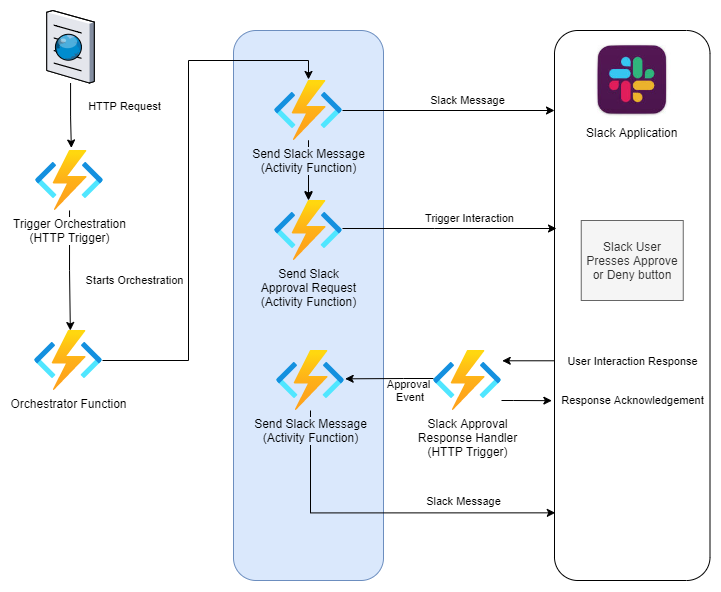

The diagram above was exported from draw.io. Its source (the exported page's mxGraphModel, read from the mxfile embedded in the PNG):
<mxGraphModel dx="981" dy="650" grid="1" gridSize="10" guides="1" tooltips="1" connect="1" arrows="1" fold="1" page="1" pageScale="1" pageWidth="850" pageHeight="1100" math="0" shadow="0">
  <root>
    <mxCell id="0" />
    <mxCell id="1" parent="0" />
    <mxCell id="2ZsOjp_2QYbUbKJvPq5D-7" value="" style="rounded=1;whiteSpace=wrap;html=1;" parent="1" vertex="1">
      <mxGeometry x="731" y="90" width="155.5" height="550" as="geometry" />
    </mxCell>
    <mxCell id="2ZsOjp_2QYbUbKJvPq5D-25" value="" style="rounded=1;whiteSpace=wrap;html=1;fillColor=#dae8fc;strokeColor=#6c8ebf;" parent="1" vertex="1">
      <mxGeometry x="410" y="90" width="150" height="550" as="geometry" />
    </mxCell>
    <mxCell id="2ZsOjp_2QYbUbKJvPq5D-23" style="edgeStyle=orthogonalEdgeStyle;rounded=0;orthogonalLoop=1;jettySize=auto;html=1;entryX=1.01;entryY=0.172;entryDx=0;entryDy=0;entryPerimeter=0;" parent="1" source="2ZsOjp_2QYbUbKJvPq5D-7" edge="1" target="2ZsOjp_2QYbUbKJvPq5D-21">
      <mxGeometry relative="1" as="geometry">
        <mxPoint x="690" y="410" as="targetPoint" />
        <Array as="points">
          <mxPoint x="679" y="420" />
        </Array>
      </mxGeometry>
    </mxCell>
    <mxCell id="2ZsOjp_2QYbUbKJvPq5D-24" value="User Interaction Response" style="edgeLabel;html=1;align=center;verticalAlign=middle;resizable=0;points=[];" parent="2ZsOjp_2QYbUbKJvPq5D-23" vertex="1" connectable="0">
      <mxGeometry x="0.2331" relative="1" as="geometry">
        <mxPoint x="110" as="offset" />
      </mxGeometry>
    </mxCell>
    <mxCell id="2ZsOjp_2QYbUbKJvPq5D-6" style="edgeStyle=orthogonalEdgeStyle;rounded=0;orthogonalLoop=1;jettySize=auto;html=1;entryX=0.527;entryY=0;entryDx=0;entryDy=0;entryPerimeter=0;" parent="1" source="2ZsOjp_2QYbUbKJvPq5D-1" target="2ZsOjp_2QYbUbKJvPq5D-2" edge="1">
      <mxGeometry relative="1" as="geometry" />
    </mxCell>
    <mxCell id="2ZsOjp_2QYbUbKJvPq5D-17" value="Starts Orchestration" style="edgeLabel;html=1;align=center;verticalAlign=middle;resizable=0;points=[];" parent="2ZsOjp_2QYbUbKJvPq5D-6" vertex="1" connectable="0">
      <mxGeometry x="0.2623" y="1" relative="1" as="geometry">
        <mxPoint x="63" y="-6" as="offset" />
      </mxGeometry>
    </mxCell>
    <mxCell id="2ZsOjp_2QYbUbKJvPq5D-1" value="Trigger Orchestration&lt;br&gt;(HTTP Trigger)" style="aspect=fixed;html=1;points=[];align=center;image;fontSize=12;image=img/lib/azure2/compute/Function_Apps.svg;" parent="1" vertex="1">
      <mxGeometry x="212" y="210" width="68" height="60" as="geometry" />
    </mxCell>
    <mxCell id="2ZsOjp_2QYbUbKJvPq5D-18" style="edgeStyle=orthogonalEdgeStyle;rounded=0;orthogonalLoop=1;jettySize=auto;html=1;entryX=0.5;entryY=-0.017;entryDx=0;entryDy=0;entryPerimeter=0;" parent="1" source="2ZsOjp_2QYbUbKJvPq5D-2" target="2ZsOjp_2QYbUbKJvPq5D-3" edge="1">
      <mxGeometry relative="1" as="geometry" />
    </mxCell>
    <mxCell id="2ZsOjp_2QYbUbKJvPq5D-2" value="Orchestrator Function" style="aspect=fixed;html=1;points=[];align=center;image;fontSize=12;image=img/lib/azure2/compute/Function_Apps.svg;" parent="1" vertex="1">
      <mxGeometry x="211" y="390" width="68" height="60" as="geometry" />
    </mxCell>
    <mxCell id="2ZsOjp_2QYbUbKJvPq5D-8" style="edgeStyle=orthogonalEdgeStyle;rounded=0;orthogonalLoop=1;jettySize=auto;html=1;" parent="1" source="2ZsOjp_2QYbUbKJvPq5D-3" edge="1">
      <mxGeometry relative="1" as="geometry">
        <mxPoint x="731" y="170" as="targetPoint" />
        <Array as="points" />
      </mxGeometry>
    </mxCell>
    <mxCell id="2ZsOjp_2QYbUbKJvPq5D-30" value="Slack Message" style="edgeLabel;html=1;align=center;verticalAlign=middle;resizable=0;points=[];" parent="2ZsOjp_2QYbUbKJvPq5D-8" vertex="1" connectable="0">
      <mxGeometry x="0.1745" y="2" relative="1" as="geometry">
        <mxPoint y="-8" as="offset" />
      </mxGeometry>
    </mxCell>
    <mxCell id="2ZsOjp_2QYbUbKJvPq5D-19" style="edgeStyle=orthogonalEdgeStyle;rounded=0;orthogonalLoop=1;jettySize=auto;html=1;entryX=0.5;entryY=-0.017;entryDx=0;entryDy=0;entryPerimeter=0;" parent="1" source="2ZsOjp_2QYbUbKJvPq5D-3" target="2ZsOjp_2QYbUbKJvPq5D-4" edge="1">
      <mxGeometry relative="1" as="geometry" />
    </mxCell>
    <mxCell id="2ZsOjp_2QYbUbKJvPq5D-26" value="" style="edgeStyle=orthogonalEdgeStyle;rounded=0;orthogonalLoop=1;jettySize=auto;html=1;" parent="1" source="2ZsOjp_2QYbUbKJvPq5D-3" target="2ZsOjp_2QYbUbKJvPq5D-4" edge="1">
      <mxGeometry relative="1" as="geometry" />
    </mxCell>
    <mxCell id="2ZsOjp_2QYbUbKJvPq5D-3" value="Send Slack Message&lt;br&gt;(Activity Function)" style="aspect=fixed;html=1;points=[];align=center;image;fontSize=12;image=img/lib/azure2/compute/Function_Apps.svg;labelBackgroundColor=#DAE8FC;" parent="1" vertex="1">
      <mxGeometry x="451" y="140" width="68" height="60" as="geometry" />
    </mxCell>
    <mxCell id="2ZsOjp_2QYbUbKJvPq5D-9" style="edgeStyle=orthogonalEdgeStyle;rounded=0;orthogonalLoop=1;jettySize=auto;html=1;" parent="1" source="2ZsOjp_2QYbUbKJvPq5D-4" edge="1">
      <mxGeometry relative="1" as="geometry">
        <mxPoint x="733" y="288" as="targetPoint" />
        <Array as="points">
          <mxPoint x="611" y="288" />
          <mxPoint x="611" y="288" />
        </Array>
      </mxGeometry>
    </mxCell>
    <mxCell id="2ZsOjp_2QYbUbKJvPq5D-20" value="Trigger Interaction" style="edgeLabel;html=1;align=center;verticalAlign=middle;resizable=0;points=[];" parent="2ZsOjp_2QYbUbKJvPq5D-9" vertex="1" connectable="0">
      <mxGeometry x="-0.1508" y="-1" relative="1" as="geometry">
        <mxPoint x="36" y="-11" as="offset" />
      </mxGeometry>
    </mxCell>
    <mxCell id="2ZsOjp_2QYbUbKJvPq5D-4" value="Send Slack&lt;br&gt;Approval Request&lt;br&gt;(Activity Function)" style="aspect=fixed;html=1;points=[];align=center;image;fontSize=12;image=img/lib/azure2/compute/Function_Apps.svg;labelBackgroundColor=#DAE8FC;" parent="1" vertex="1">
      <mxGeometry x="451" y="260" width="68" height="60" as="geometry" />
    </mxCell>
    <mxCell id="2ZsOjp_2QYbUbKJvPq5D-5" value="Slack Application" style="shape=image;verticalLabelPosition=bottom;labelBackgroundColor=#ffffff;verticalAlign=top;aspect=fixed;imageAspect=0;image=data:image/jpeg,(base64 omitted: 5008 chars);" parent="1" vertex="1">
      <mxGeometry x="769.25" y="100" width="79" height="79" as="geometry" />
    </mxCell>
    <mxCell id="2ZsOjp_2QYbUbKJvPq5D-14" style="edgeStyle=orthogonalEdgeStyle;rounded=0;orthogonalLoop=1;jettySize=auto;html=1;entryX=0.527;entryY=-0.042;entryDx=0;entryDy=0;entryPerimeter=0;" parent="1" source="2ZsOjp_2QYbUbKJvPq5D-15" target="2ZsOjp_2QYbUbKJvPq5D-1" edge="1">
      <mxGeometry relative="1" as="geometry">
        <mxPoint x="-89" y="420" as="sourcePoint" />
        <mxPoint x="236" y="200" as="targetPoint" />
        <Array as="points" />
      </mxGeometry>
    </mxCell>
    <mxCell id="2ZsOjp_2QYbUbKJvPq5D-16" value="HTTP Request" style="edgeLabel;html=1;align=center;verticalAlign=middle;resizable=0;points=[];" parent="2ZsOjp_2QYbUbKJvPq5D-14" vertex="1" connectable="0">
      <mxGeometry x="0.2015" y="1" relative="1" as="geometry">
        <mxPoint x="52" y="-15" as="offset" />
      </mxGeometry>
    </mxCell>
    <mxCell id="2ZsOjp_2QYbUbKJvPq5D-15" value="" style="verticalLabelPosition=bottom;sketch=0;aspect=fixed;html=1;verticalAlign=top;strokeColor=none;align=center;outlineConnect=0;shape=mxgraph.citrix.browser;" parent="1" vertex="1">
      <mxGeometry x="223.25" y="70" width="47.5" height="72.5" as="geometry" />
    </mxCell>
    <mxCell id="2ZsOjp_2QYbUbKJvPq5D-27" style="edgeStyle=orthogonalEdgeStyle;rounded=0;orthogonalLoop=1;jettySize=auto;html=1;entryX=-0.017;entryY=0.673;entryDx=0;entryDy=0;entryPerimeter=0;" parent="1" source="2ZsOjp_2QYbUbKJvPq5D-21" target="2ZsOjp_2QYbUbKJvPq5D-7" edge="1">
      <mxGeometry relative="1" as="geometry">
        <Array as="points">
          <mxPoint x="690" y="460" />
          <mxPoint x="690" y="460" />
        </Array>
      </mxGeometry>
    </mxCell>
    <mxCell id="2ZsOjp_2QYbUbKJvPq5D-28" value="Response Acknowledgement" style="edgeLabel;html=1;align=center;verticalAlign=middle;resizable=0;points=[];" parent="2ZsOjp_2QYbUbKJvPq5D-27" vertex="1" connectable="0">
      <mxGeometry x="0.2637" y="2" relative="1" as="geometry">
        <mxPoint x="99" y="2" as="offset" />
      </mxGeometry>
    </mxCell>
    <mxCell id="2ZsOjp_2QYbUbKJvPq5D-34" style="edgeStyle=orthogonalEdgeStyle;rounded=0;orthogonalLoop=1;jettySize=auto;html=1;entryX=1.01;entryY=0.472;entryDx=0;entryDy=0;entryPerimeter=0;" parent="1" source="2ZsOjp_2QYbUbKJvPq5D-21" target="2ZsOjp_2QYbUbKJvPq5D-36" edge="1">
      <mxGeometry relative="1" as="geometry">
        <Array as="points">
          <mxPoint x="580" y="438" />
          <mxPoint x="580" y="438" />
        </Array>
      </mxGeometry>
    </mxCell>
    <mxCell id="2ZsOjp_2QYbUbKJvPq5D-35" value="Approval&lt;br&gt;&amp;nbsp;Event" style="edgeLabel;html=1;align=center;verticalAlign=middle;resizable=0;points=[];labelBackgroundColor=none;" parent="2ZsOjp_2QYbUbKJvPq5D-34" vertex="1" connectable="0">
      <mxGeometry x="-0.0593" y="1" relative="1" as="geometry">
        <mxPoint x="16" y="11" as="offset" />
      </mxGeometry>
    </mxCell>
    <mxCell id="2ZsOjp_2QYbUbKJvPq5D-21" value="Slack Approval&lt;br&gt;Response Handler&lt;br&gt;(HTTP Trigger)" style="aspect=fixed;html=1;points=[];align=center;image;fontSize=12;image=img/lib/azure2/compute/Function_Apps.svg;labelBackgroundColor=default;" parent="1" vertex="1">
      <mxGeometry x="610" y="410" width="68" height="60" as="geometry" />
    </mxCell>
    <mxCell id="2ZsOjp_2QYbUbKJvPq5D-32" value="Slack User Presses Approve or Deny button" style="text;html=1;strokeColor=#666666;fillColor=#f5f5f5;align=center;verticalAlign=middle;whiteSpace=wrap;rounded=0;labelBackgroundColor=none;fontColor=#333333;" parent="1" vertex="1">
      <mxGeometry x="757.75" y="280" width="102" height="80" as="geometry" />
    </mxCell>
    <mxCell id="2ZsOjp_2QYbUbKJvPq5D-39" style="edgeStyle=orthogonalEdgeStyle;rounded=0;orthogonalLoop=1;jettySize=auto;html=1;entryX=0.005;entryY=0.877;entryDx=0;entryDy=0;entryPerimeter=0;" parent="1" source="2ZsOjp_2QYbUbKJvPq5D-36" target="2ZsOjp_2QYbUbKJvPq5D-7" edge="1">
      <mxGeometry relative="1" as="geometry">
        <Array as="points">
          <mxPoint x="487" y="572" />
        </Array>
      </mxGeometry>
    </mxCell>
    <mxCell id="2ZsOjp_2QYbUbKJvPq5D-40" value="Slack Message" style="edgeLabel;html=1;align=center;verticalAlign=middle;resizable=0;points=[];" parent="2ZsOjp_2QYbUbKJvPq5D-39" vertex="1" connectable="0">
      <mxGeometry x="0.3963" y="1" relative="1" as="geometry">
        <mxPoint x="13" y="-11" as="offset" />
      </mxGeometry>
    </mxCell>
    <mxCell id="2ZsOjp_2QYbUbKJvPq5D-36" value="Send Slack Message&lt;br&gt;(Activity Function)" style="aspect=fixed;html=1;points=[];align=center;image;fontSize=12;image=img/lib/azure2/compute/Function_Apps.svg;labelBackgroundColor=#DAE8FC;" parent="1" vertex="1">
      <mxGeometry x="453" y="410" width="68" height="60" as="geometry" />
    </mxCell>
  </root>
</mxGraphModel>